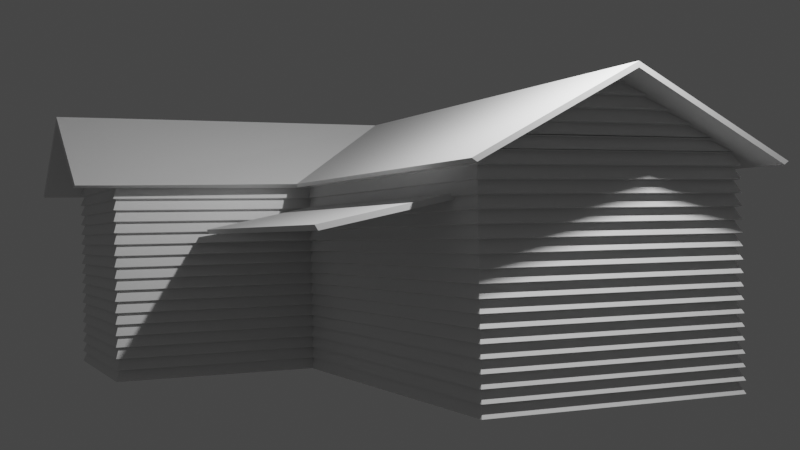 # Source: untitled.blend  (saved by Blender 3.4.6; exported with 4.5.12 LTS)
import bpy
from mathutils import Matrix  # noqa: F401  (used for matrix-valued properties, if any)

bpy.ops.wm.read_factory_settings(use_empty=True)
scene = bpy.context.scene
scene.name = 'Scene'

# ---- collections
col_collection = bpy.data.collections.new('Collection'); scene.collection.children.link(col_collection)

# ---- world
world_world = bpy.data.worlds.new('World'); scene.world = world_world
world_world.use_nodes = True; world_world.node_tree.nodes.clear()
_N = world_world.node_tree.nodes; _L = world_world.node_tree.links
n0 = _N.new('ShaderNodeOutputWorld'); n0.name = 'World Output'; n0.location = (300, 300)
n1 = _N.new('ShaderNodeBackground'); n1.name = 'Background'; n1.location = (10, 300)
n1.inputs[0].default_value = (0.05088, 0.05088, 0.05088, 1.0)
_L.new(n1.outputs[0], n0.inputs[0])
n0.is_active_output = True
world_world.color = (0.05088, 0.05088, 0.05088)
world_world.use_sun_shadow = False
world_world.sun_shadow_jitter_overblur = 0.0

# ---- cameras
cam_camera = bpy.data.cameras.new('Camera')
cam_camera.clip_end = 100.0
cam_camera.ortho_scale = 7.314

# ---- lights
light_light = bpy.data.lights.new('Light', 'POINT')
light_light.transmission_factor = 0.0
light_light.energy = 1000.0
light_light.shadow_soft_size = 0.1
light_light.shadow_maximum_resolution = 0.006
light_light.use_absolute_resolution = True

# ---- meshes
me_cube = bpy.data.meshes.new('Cube')
me_cube.from_pydata([(-0.9585, -1.042, -1.0), (-0.9585, -1.042, 1.0), (-1.0, 1.059, -1.0), (-1.0, 1.059, 1.0), (1.042, -1.042, -1.0), (1.042, -1.042, 1.0), (1.042, 1.042, -1.0), (1.042, 1.042, 1.0), (-2.143, 1.042, -1.0), (-2.161, -1.0, -1.0), (-2.161, -1.0, 1.0), (-2.143, 1.042, 1.0), (-0.9585, -2.724, -1.0), (-0.9585, -2.724, 1.0), (-2.143, -2.724, -1.0), (-2.143, -2.724, 1.0), (1.034, 0.0, 2.852), (-1.551, -2.715, 2.853), (1.037, -1.042, 1.921), (1.037, 1.042, 1.921), (-0.9606, -1.032, 1.931), (-0.9571, -2.721, 1.914), (-2.145, -2.721, 1.914), (-2.14, 1.039, 1.924), (-1.0, 1.054, 1.926), (-2.158, -1.0, 1.918), (-1.569, 0.007255, 2.859), (1.002, -1.003, 1.903), (1.0, 1.001, 1.905)], [], [(0, 1, 13, 12), (2, 3, 7, 6), (6, 7, 5, 4), (4, 5, 1, 0), (2, 6, 4, 0), (22, 21, 17), (9, 10, 11, 8), (2, 0, 9, 8), (3, 2, 8, 11), (12, 13, 15, 14), (9, 0, 12, 14), (10, 9, 14, 15), (18, 19, 16), (11, 10, 25, 23), (7, 3, 24, 19), (10, 15, 22, 25), (3, 11, 23, 24), (1, 5, 18, 20), (5, 7, 19, 18), (13, 1, 20, 21), (15, 13, 21, 22), (16, 26, 20, 18), (16, 19, 24, 26), (24, 23, 26), (23, 25, 26), (25, 22, 17, 26), (17, 21, 20, 26)])
_uv = me_cube.uv_layers.new(name='UVMap')
_uv.uv.foreach_set('vector', [0.375, 1.0, 0.625, 1.0, 0.625, 1.0, 0.375, 1.0, 0.375, 0.25, 0.625, 0.25, 0.625, 0.5, 0.375, 0.5, 0.375, 0.5, 0.625, 0.5, 0.625, 0.75, 0.375, 0.75, 0.375, 0.75, 0.625, 0.75, 0.625, 1.0, 0.375, 1.0, 0.125, 0.5, 0.375, 0.5, 0.375, 0.75, 0.125, 0.75, 0.625, 1.0, 0.625, 1.0, 0.625, 1.0, 0.375, 0.0, 0.625, 0.0, 0.625, 0.25, 0.375, 0.25, 0.125, 0.5, 0.125, 0.75, 0.125, 0.75, 0.125, 0.5, 0.625, 0.25, 0.375, 0.25, 0.375, 0.25, 0.625, 0.25, 0.375, 1.0, 0.625, 1.0, 0.625, 1.0, 0.375, 1.0, 0.125, 0.75, 0.125, 0.75, 0.125, 0.75, 0.125, 0.75, 0.625, 0.0, 0.375, 0.0, 0.375, 0.0, 0.625, 0.0, 0.625, 0.75, 0.625, 0.5, 0.625, 0.75, 0.625, 0.25, 0.625, 0.0, 0.625, 0.0, 0.625, 0.25, 0.625, 0.5, 0.625, 0.25, 0.625, 0.25, 0.625, 0.5, 0.625, 0.0, 0.625, 0.0, 0.625, 0.0, 0.625, 0.0, 0.625, 0.25, 0.625, 0.25, 0.625, 0.25, 0.625, 0.25, 0.625, 1.0, 0.625, 0.75, 0.625, 0.75, 0.625, 1.0, 0.625, 0.75, 0.625, 0.5, 0.625, 0.5, 0.625, 0.75, 0.625, 1.0, 0.625, 1.0, 0.625, 1.0, 0.625, 1.0, 0.625, 1.0, 0.625, 1.0, 0.625, 1.0, 0.625, 1.0, 0.625, 0.75, 0.0, 0.0, 0.625, 1.0, 0.625, 0.75, 0.625, 0.75, 0.625, 0.5, 0.625, 0.25, 0.0, 0.0, 0.625, 0.25, 0.625, 0.25, 0.0, 0.0, 0.625, 0.25, 0.625, 0.0, 0.0, 0.0, 0.625, 0.0, 0.625, 1.0, 0.625, 1.0, 0.0, 0.0, 0.625, 1.0, 0.625, 1.0, 0.625, 1.0, 0.0, 0.0])
me_cube.update()
me_cube_001 = bpy.data.meshes.new('Cube.001')
me_cube_001.from_pydata([(-1.551, 0.0, 2.804), (1.21, 0.0, 2.804), (-1.551, -2.682, 2.804), (1.21, -1.175, 1.744), (1.21, 1.175, 1.744), (-0.9037, -1.175, 1.744), (-0.9037, -2.682, 1.744), (-2.198, -2.682, 1.744), (-2.198, 1.175, 1.744), (-0.9037, 1.175, 1.744), (-2.198, -1.175, 1.744), (-1.551, -3.043, 2.804), (-0.9037, -3.043, 1.744), (-2.198, -3.043, 1.744)], [], [(6, 5, 0, 2), (5, 3, 1, 0), (9, 8, 0), (10, 7, 2, 0), (4, 9, 0, 1), (8, 10, 0), (2, 7, 13, 11), (6, 2, 11, 12)])
_uv = me_cube_001.uv_layers.new(name='UVMap')
_uv.uv.foreach_set('vector', [0.625, 1.0, 0.625, 0.9974, 0.625, 1.0, 0.625, 1.0, 0.625, 0.9974, 0.625, 0.7063, 0.625, 0.698, 0.625, 1.0, 0.625, 0.2535, 0.625, 0.25, 0.625, 0.25, 0.625, -0.01101, 0.625, -0.0001313, 0.625, 0.0, 0.625, 0.0, 0.625, 0.5437, 0.625, 0.2535, 0.625, 0.25, 0.625, 0.552, 0.625, 0.25, 0.625, -0.01101, 0.625, 0.25, 0.625, 0.0, 0.625, -0.0001313, 0.625, 0.0, 0.625, 0.0, 0.625, 1.0, 0.625, 1.0, 0.625, 1.0, 0.625, 1.0])
me_cube_001.update()
me_cube_002 = bpy.data.meshes.new('Cube.002')
me_cube_002.from_pydata([(-1.0, -1.0, 1.0), (1.0, -1.0, 1.0), (-1.0, -1.951, 0.6718), (1.0, -1.951, 0.6718)], [], [(1, 0, 2, 3)])
_uv = me_cube_002.uv_layers.new(name='UVMap')
_uv.uv.foreach_set('vector', [0.625, 0.75, 0.625, 1.0, 0.625, 1.0, 0.625, 0.75])
me_cube_002.update()
me_cube_003 = bpy.data.meshes.new('Cube.003')
me_cube_003.from_pydata([(1.038, 1.037, -0.9959), (-1.0, 1.053, -0.9968), (-0.9625, -1.038, -0.9963), (-2.155, -1.0, -0.9968), (1.038, -1.038, -0.9963), (-2.139, 1.037, -0.9955), (-0.9625, -2.72, -0.9963), (-2.139, -2.72, -0.9959), (1.0, 1.0, -0.8166), (-1.0, 1.0, -0.8166), (-1.0, -1.0, -0.8166), (-2.102, -1.0, -0.8166), (1.0, -1.0, -0.8166), (-2.102, 1.0, -0.8166), (-1.0, -2.682, -0.8166), (-2.102, -2.682, -0.8166)], [], [(2, 10, 14, 6), (1, 5, 13, 9), (3, 11, 13, 5), (1, 9, 8, 0), (3, 7, 15, 11), (6, 14, 15, 7), (0, 8, 12, 4), (4, 12, 10, 2)])
_uv = me_cube_003.uv_layers.new(name='UVMap')
_uv.uv.foreach_set('vector', [0.0, 0.0, 0.0, 0.0, 0.0, 0.0, 0.0, 0.0, 0.0, 0.0, 0.0, 0.0, 0.0, 0.0, 0.0, 0.0, 0.0, 0.0, 0.0, 0.0, 0.0, 0.0, 0.0, 0.0, 0.0, 0.0, 0.0, 0.0, 0.0, 0.0, 0.0, 0.0, 0.0, 0.0, 0.0, 0.0, 0.0, 0.0, 0.0, 0.0, 0.0, 0.0, 0.0, 0.0, 0.0, 0.0, 0.0, 0.0, 0.0, 0.0, 0.0, 0.0, 0.0, 0.0, 0.0, 0.0, 0.0, 0.0, 0.0, 0.0, 0.0, 0.0, 0.0, 0.0])
me_cube_003.update()

# ---- objects
ob_light = bpy.data.objects.new('Light', light_light)
ob_camera = bpy.data.objects.new('Camera', cam_camera)
ob_house_base = bpy.data.objects.new('House Base', me_cube)
ob_house_roof = bpy.data.objects.new('House Roof', me_cube_001)
ob_house_shade = bpy.data.objects.new('House Shade', me_cube_002)
ob_house_base_clipboard = bpy.data.objects.new('House Base clipboard', me_cube_003)

# ---- transforms, parenting, visibility, modifiers, constraints
ob_light.location = (4.076, 1.005, 5.904)
ob_light.rotation_euler = (0.6503, 0.05522, 1.866)
ob_light.lock_rotations_4d = False
ob_light.empty_display_type = 'ARROWS'
ob_light.color = (0.0, 0.0, 0.0, 0.0)
ob_light.lineart.crease_threshold = 0.0
ob_camera.location = (13.4, -5.627, 2.015)
ob_camera.rotation_euler = (1.579, 0.02013, 1.152)
ob_camera.lock_rotations_4d = False
ob_camera.empty_display_type = 'ARROWS'
ob_camera.color = (0.0, 0.0, 0.0, 0.0)
ob_camera.display_type = 'WIRE'
ob_camera.lineart.crease_threshold = 0.0
ob_house_base.location = (0.0, 1.806, 1.0)
ob_house_base.scale = (2.719, 1.741, 1.0)
ob_house_base.hide_render = True
ob_house_base.display_type = 'WIRE'
ob_house_roof.location = (0.0, 1.806, 1.0)
ob_house_roof.scale = (2.719, 1.741, 1.0)
_m = ob_house_roof.modifiers.new('Solidify', 'SOLIDIFY')
_m.thickness = 0.055
_m.offset = 1.0
_m.use_even_offset = True
ob_house_shade.location = (-0.1455, 1.806, 1.398)
ob_house_shade.scale = (2.33, 1.741, 1.0)
_m = ob_house_shade.modifiers.new('Solidify', 'SOLIDIFY')
_m.thickness = 0.07
_m.offset = 1.0
_m.use_even_offset = True
ob_house_base_clipboard.location = (0.0, 1.806, 1.0)
ob_house_base_clipboard.scale = (2.719, 1.741, 1.0)
_m = ob_house_base_clipboard.modifiers.new('Array', 'ARRAY')
_m.count = 24
_m.relative_offset_displace = (0.0, 0.0, 0.9)
_m = ob_house_base_clipboard.modifiers.new('Solidify', 'SOLIDIFY')
_m.thickness = 0.35
_m = ob_house_base_clipboard.modifiers.new('Boolean', 'BOOLEAN')
_m.object = ob_house_base
_m.operation = 'INTERSECT'
_m.solver = 'FAST'

# ---- collection membership
col_collection.objects.link(ob_light)
col_collection.objects.link(ob_camera)
col_collection.objects.link(ob_house_base)
col_collection.objects.link(ob_house_roof)
col_collection.objects.link(ob_house_shade)
col_collection.objects.link(ob_house_base_clipboard)

# ---- scene / render settings (as saved in the file)
scene.camera = ob_camera
scene.frame_start = 1; scene.frame_end = 250; scene.frame_set(21)
scene.render.engine = 'CYCLES'
scene.cycles.sampling_pattern = 'TABULATED_SOBOL'
scene.cycles.use_light_tree = False
scene.view_settings.view_transform = 'Filmic'
bpy.context.view_layer.update()
